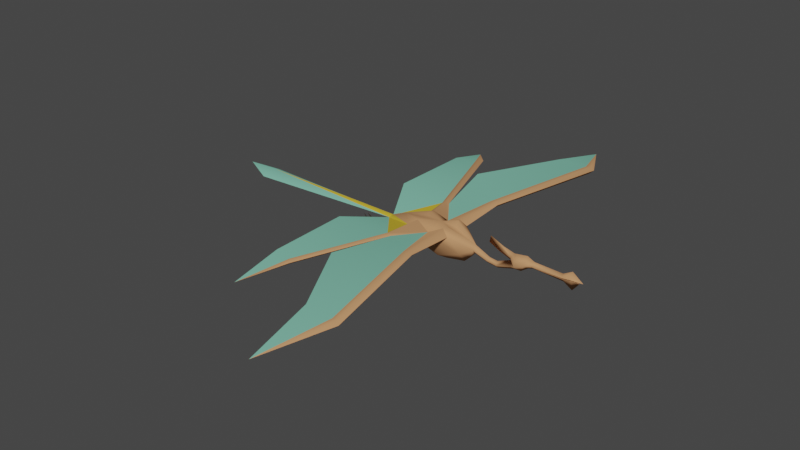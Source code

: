 # Source: bird_quadwing.blend  (saved by Blender 3.3.6; exported with 4.5.12 LTS)
import bpy
from mathutils import Matrix  # noqa: F401  (used for matrix-valued properties, if any)

bpy.ops.wm.read_factory_settings(use_empty=True)
scene = bpy.context.scene
scene.name = 'Scene'

# ---- collections
col_collection = bpy.data.collections.new('Collection'); scene.collection.children.link(col_collection)

# ---- materials (node trees are filled in below, after node groups)
mat_body = bpy.data.materials.new('body')
mat_body.use_transparent_shadow = False
mat_body.diffuse_color = (0.5541, 0.2805, 0.1321, 1.0)
mat_wings = bpy.data.materials.new('wings')
mat_wings.use_transparent_shadow = False
mat_wings.diffuse_color = (0.2033, 0.5082, 0.3856, 1.0)
mat_tail_opaque = bpy.data.materials.new('tail opaque')
mat_tail_opaque.use_transparent_shadow = False
mat_tail_opaque.diffuse_color = (0.5753, 0.4172, 0.037, 1.0)

# ---- material node trees

# ---- world
world_world = bpy.data.worlds.new('World'); scene.world = world_world
world_world.use_nodes = True; world_world.node_tree.nodes.clear()
_N = world_world.node_tree.nodes; _L = world_world.node_tree.links
n0 = _N.new('ShaderNodeOutputWorld'); n0.name = 'World Output'; n0.location = (300, 300)
n1 = _N.new('ShaderNodeBackground'); n1.name = 'Background'; n1.location = (10, 300)
n1.inputs[0].default_value = (0.05088, 0.05088, 0.05088, 1.0)
_L.new(n1.outputs[0], n0.inputs[0])
n0.is_active_output = True
world_world.color = (0.05088, 0.05088, 0.05088)
world_world.use_sun_shadow = False
world_world.sun_shadow_jitter_overblur = 0.0

# ---- meshes
me_unnamed_base_superhigh = bpy.data.meshes.new('unnamed base superhigh')
me_unnamed_base_superhigh.from_pydata([(5.866, -2.421, 805.4), (12.9, 0.1185, 796.8), (10.39, -2.418, 797.7), (-8.184, 0.965, 797.4), (-8.184, -0.7281, 797.4), (-3.735, 0.1185, 795.1), (-12.08, 0.1186, 800.2), (-4.597, 1.18, 804.7), (-4.597, -0.9433, 804.7), (-12.67, 0.1185, 803.3), (1.771, 0.1185, 805.0), (5.928, 1.171, 804.1), (5.928, -0.9342, 804.1), (14.41, 0.1185, 801.4), (5.866, 2.658, 805.4), (-8.228, 3.687, 801.9), (-4.136, 4.427, 800.8), (-12.08, 0.1186, 800.2), (3.099, -3.519, 795.5), (-4.136, 4.427, 800.8), (-1.211, 4.343, 799.3), (-3.182, 2.326, 796.2), (14.36, 1.299, 799.8), (10.39, 2.655, 797.7), (14.37, 0.1185, 798.5), (-8.228, -3.45, 801.9), (14.37, 0.1185, 798.5), (7.445, 4.94, 803.3), (-4.402, -3.799, 805.1), (14.41, 0.1185, 801.4), (7.445, 4.94, 803.3), (14.36, 1.299, 799.8), (-8.228, -3.45, 801.9), (0.3001, -4.827, 802.8), (-1.211, -4.107, 799.3), (7.445, -4.703, 803.3), (-4.136, -4.19, 800.8), (7.445, -4.703, 803.3), (5.196, -3.795, 805.3), (5.056, -5.354, 801.5), (5.056, -5.354, 801.5), (10.52, 0.1185, 794.5), (3.099, 3.756, 795.5), (3.929, 0.1185, 793.3), (-6.89, -2.276, 797.6), (-6.89, 2.512, 797.6), (5.196, -3.795, 805.3), (-4.578, 2.662, 805.2), (-4.402, 4.036, 805.1), (-8.228, 3.687, 801.9), (-4.402, -3.799, 805.1), (-4.402, 4.036, 805.1), (7.445, 4.94, 803.3), (0.3001, -4.827, 802.8), (-8.228, 3.687, 801.9), (-3.182, -2.089, 796.2), (-8.228, -3.45, 801.9), (0.3001, -4.827, 802.8), (-8.228, 3.687, 801.9), (-8.228, -3.45, 801.9), (7.445, -4.703, 803.3), (-4.136, -4.19, 800.8), (-4.578, -2.425, 805.2), (0.3002, 5.064, 802.8), (5.056, 5.591, 801.5), (0.3002, 5.064, 802.8), (5.056, 5.591, 801.5), (0.3002, 5.064, 802.8), (5.196, 4.033, 805.3), (5.196, 4.033, 805.3), (19.29, 1.12, 798.0), (19.29, -0.8814, 798.0), (19.64, 0.1192, 799.0), (14.36, -1.061, 799.8), (14.36, -1.061, 799.8), (-17.37, 0.1185, 801.2), (-17.37, 0.1185, 801.2), (-6.424, 14.29, 803.0), (-7.468, 14.08, 803.6), (-8.4, 13.33, 803.0), (-7.64, 13.77, 802.0), (-6.424, 14.29, 803.0), (-8.4, 13.33, 803.0), (-18.45, 44.41, 803.8), (-18.45, 44.41, 803.8), (-17.43, 45.58, 804.5), (-17.6, 45.13, 802.8), (-16.43, 46.17, 803.9), (-16.43, 46.17, 803.9), (7.198, 21.03, 804.1), (6.217, 21.21, 804.9), (4.501, 21.52, 804.6), (6.216, 20.59, 803.2), (7.198, 21.03, 804.1), (4.501, 21.52, 804.6), (-10.49, 4.724, 795.4), (-11.83, 5.306, 795.0), (-11.63, 6.458, 796.9), (-12.5, 3.43, 796.7), (-11.83, 5.306, 795.0), (-12.45, 5.26, 797.3), (-11.63, 6.458, 796.9), (-12.45, 5.26, 797.3), (-12.5, 3.43, 796.7), (-11.98, 2.953, 797.1), (-10.82, 6.316, 797.3), (-19.6, 7.286, 796.2), (-18.9, 6.181, 796.4), (-19.12, 6.886, 795.2), (-19.0, 5.435, 795.9), (-19.92, 5.846, 796.2), (-18.53, 7.136, 796.0), (-20.07, 6.542, 796.7), (18.94, 0.1192, 797.0), (22.54, 1.119, 797.6), (22.54, -0.8814, 797.6), (22.64, 0.1191, 796.6), (22.44, 0.1191, 798.7), (-8.4, -13.09, 803.0), (-7.64, -13.53, 802.0), (-8.4, -13.09, 803.0), (-6.424, -14.05, 803.0), (-6.424, -14.05, 803.0), (-7.468, -13.84, 803.6), (-18.45, -44.17, 803.8), (-16.43, -45.94, 803.9), (-17.43, -45.35, 804.5), (-18.45, -44.17, 803.8), (-16.43, -45.94, 803.9), (-17.6, -44.9, 802.8), (4.501, -21.28, 804.6), (7.202, -20.79, 804.1), (6.218, -20.35, 803.2), (4.501, -21.28, 804.6), (6.219, -20.97, 804.9), (7.202, -20.79, 804.1), (-10.82, -6.079, 797.3), (-12.5, -3.193, 796.7), (-11.83, -5.069, 795.0), (-11.83, -5.069, 795.0), (-11.63, -6.221, 796.9), (-12.45, -5.023, 797.3), (-10.49, -4.487, 795.4), (-11.63, -6.221, 796.9), (-12.5, -3.193, 796.7), (-12.45, -5.023, 797.3), (-11.98, -2.716, 797.1), (-19.0, -5.198, 795.9), (-19.92, -5.609, 796.2), (-18.9, -5.944, 796.4), (-19.12, -6.649, 795.2), (-19.6, -7.049, 796.2), (-18.53, -6.899, 796.0), (-20.07, -6.305, 796.7), (-26.36, 58.44, 799.4), (-26.36, 58.44, 799.4), (-35.11, 8.197, 791.0), (-35.05, 9.667, 790.6), (-34.91, 9.668, 790.9), (-37.02, 8.618, 792.3), (-34.91, 9.668, 790.9), (-35.05, 9.667, 790.6), (-35.25, 8.109, 790.7), (-35.25, 8.109, 790.7), (-35.11, 8.197, 791.0), (-37.02, 8.618, 792.3), (-34.93, 10.03, 790.8), (-36.61, 9.633, 792.2), (-35.2, 7.825, 790.9), (-27.99, 7.961, 791.1), (-36.61, 9.633, 792.2), (-27.76, 8.32, 790.9), (-27.99, 7.961, 791.1), (-27.99, 7.961, 791.1), (-27.65, 7.842, 790.5), (-27.94, 7.523, 790.8), (-27.65, 7.842, 790.5), (-27.65, 7.842, 790.5), (16.89, 62.18, 804.4), (15.91, 61.87, 805.6), (16.89, 62.18, 804.4), (14.19, 61.57, 805.3), (15.98, 61.11, 803.5), (14.19, 61.57, 805.3), (27.73, 1.389, 799.2), (28.24, 0.1186, 798.2), (-26.36, -58.2, 799.4), (-26.36, -58.2, 799.4), (-27.94, -7.286, 790.8), (-34.9, -9.426, 790.9), (-27.65, -7.605, 790.5), (-36.61, -9.396, 792.2), (-35.03, -9.425, 790.6), (-35.35, -7.876, 790.8), (-27.65, -7.605, 790.5), (-27.99, -7.724, 791.1), (-27.76, -8.083, 790.9), (-35.03, -9.425, 790.6), (-27.65, -7.605, 790.5), (-27.99, -7.724, 791.1), (-34.9, -9.785, 790.7), (-36.61, -9.396, 792.2), (-35.35, -7.876, 790.8), (-35.31, -7.601, 790.9), (-35.2, -7.962, 791.0), (-27.99, -7.724, 791.1), (-34.9, -9.426, 790.9), (-37.02, -8.381, 792.3), (-35.2, -7.962, 791.0), (-37.02, -8.381, 792.3), (16.89, -61.94, 804.4), (14.19, -61.33, 805.3), (15.92, -61.63, 805.6), (15.99, -60.88, 803.5), (16.89, -61.94, 804.4), (14.19, -61.33, 805.3), (28.18, 0.1186, 803.2), (34.66, -0.8464, 801.5), (34.71, 0.1186, 800.6), (44.45, 0.841, 801.4), (34.95, 0.1186, 802.8), (34.66, 1.084, 801.5), (34.66, -0.8464, 801.5), (32.91, 0.1186, 800.0), (32.64, 2.049, 801.4), (44.45, -0.6039, 801.4), (47.56, 1.467, 802.1), (32.64, -1.811, 801.4), (44.45, 0.841, 801.4), (51.1, 0.1186, 801.5), (47.56, -1.23, 802.1), (51.1, 0.1186, 801.5), (47.56, 1.467, 802.1), (47.56, -1.23, 802.1), (44.5, 0.1186, 802.5), (44.45, -0.6039, 801.4), (27.17, 0.7732, 801.8), (34.66, -0.8464, 801.5), (34.66, 1.084, 801.5), (29.56, 2.647, 800.2), (29.56, -2.41, 800.2), (30.55, 0.1186, 798.3), (34.66, 1.084, 801.5), (32.59, 0.1186, 803.9), (47.51, 0.1186, 804.2), (27.07, 0.1186, 800.7), (27.73, -1.151, 799.2), (27.17, -0.5361, 801.8), (23.02, 0.1186, 802.1), (24.29, 0.1186, 804.2), (19.25, 0.1186, 804.0), (19.7, 0.1186, 806.2), (5.721, 83.07, 800.2), (5.721, 83.07, 800.2), (5.721, -82.83, 800.2), (5.721, -82.83, 800.2), (44.73, 0.6894, 801.0), (47.65, 0.1186, 798.3), (44.73, -0.4523, 801.0), (47.69, -0.9471, 801.7), (44.73, 0.6894, 801.0), (44.77, 0.1186, 800.1), (44.73, -0.4523, 801.0), (47.69, 1.184, 801.7), (49.9, 0.1186, 801.1), (47.69, -0.9471, 801.7), (49.9, 0.1186, 801.1), (47.69, 1.184, 801.7), (0.3001, -4.827, 802.8), (0.3002, 5.064, 802.8), (-18.14, 1.105, 800.3), (-18.14, -0.8678, 800.3), (-18.14, -0.8678, 800.3), (-18.14, 1.105, 800.3), (-25.75, 15.5, 803.7), (-6.424, 14.29, 803.0), (-8.4, 13.33, 803.0), (-25.07, 42.65, 803.8), (-18.45, 44.41, 803.8), (-10.69, 35.15, 804.6), (4.501, 21.52, 804.6), (-6.424, -14.05, 803.0), (-8.4, -13.09, 803.0), (-25.75, -15.26, 803.7), (-25.07, -42.41, 803.8), (-18.45, -44.17, 803.8), (-10.71, -34.92, 804.6), (4.501, -21.28, 804.6), (-69.38, 0.1185, 801.7), (-80.27, 0.1185, 801.2), (-71.13, -3.633, 799.7), (-71.13, 3.87, 799.7), (-26.36, 58.44, 799.4), (14.19, 61.57, 805.3), (4.217, 60.83, 805.3), (-26.36, -58.2, 799.4), (4.21, -60.6, 805.3), (14.19, -61.33, 805.3), (5.721, 83.07, 800.2), (5.721, -82.83, 800.2), (-8.228, -3.45, 801.9), (-8.228, 3.687, 801.9), (-8.228, 3.687, 801.9), (-8.228, -3.45, 801.9), (-17.37, 0.1185, 801.2), (-17.37, 0.1185, 801.2), (-18.14, 1.105, 800.3), (-18.14, -0.8678, 800.3), (-18.14, 1.105, 800.3), (-18.14, -0.8678, 800.3), (-18.14, -0.8678, 800.3), (-18.14, 1.105, 800.3), (-8.4, 13.33, 803.0), (-8.4, -13.09, 803.0), (-69.38, 0.1185, 801.7)], [], [(21, 42, 43), (42, 21, 20), (19, 20, 21), (5, 4, 3), (4, 5, 44), (4, 6, 3), (9, 8, 7), (8, 9, 62), (8, 10, 7), (10, 8, 62), (12, 11, 10), (11, 12, 13), (0, 13, 12), (13, 14, 11), (36, 34, 33), (34, 36, 55), (44, 55, 36), (55, 44, 5), (10, 47, 7), (47, 10, 51), (9, 7, 47), (1, 23, 22), (23, 1, 41), (2, 41, 1), (41, 2, 18), (39, 18, 2), (33, 34, 39), (43, 41, 18), (41, 43, 42), (5, 43, 55), (43, 5, 21), (18, 55, 43), (55, 18, 34), (39, 34, 18), (10, 0, 12), (0, 10, 46), (33, 46, 10), (62, 9, 28), (32, 28, 9), (60, 39, 2), (0, 46, 13), (60, 13, 46), (42, 23, 41), (5, 3, 45), (45, 21, 5), (21, 45, 19), (10, 62, 28), (14, 10, 11), (24, 1, 22), (9, 47, 51), (51, 49, 9), (22, 23, 52), (28, 33, 10), (22, 52, 13), (58, 48, 79), (78, 79, 48), (82, 80, 54), (16, 54, 80), (63, 81, 78), (78, 48, 63), (67, 80, 77), (80, 67, 16), (65, 51, 10), (10, 68, 65), (68, 10, 14), (68, 13, 52), (13, 68, 14), (64, 52, 23), (23, 42, 64), (20, 64, 42), (64, 20, 65), (19, 65, 20), (69, 30, 89), (89, 90, 69), (27, 92, 93), (92, 27, 66), (90, 91, 69), (63, 69, 91), (94, 92, 67), (66, 67, 92), (49, 19, 105), (3, 95, 45), (95, 3, 104), (3, 6, 104), (49, 105, 102), (19, 45, 95), (19, 95, 105), (102, 104, 6), (6, 49, 102), (113, 71, 73), (2, 1, 74), (72, 70, 31), (70, 113, 31), (2, 74, 60), (71, 72, 73), (29, 73, 72), (73, 26, 113), (74, 1, 24), (26, 31, 113), (31, 29, 72), (74, 13, 60), (113, 70, 114), (117, 114, 72), (70, 72, 114), (115, 117, 72), (71, 113, 115), (72, 71, 115), (57, 50, 123), (118, 123, 50), (119, 53, 121), (53, 119, 61), (56, 61, 119), (123, 122, 57), (119, 120, 56), (50, 59, 118), (130, 134, 38), (53, 40, 132), (132, 35, 131), (35, 132, 40), (132, 133, 53), (38, 57, 130), (37, 38, 135), (134, 135, 38), (142, 146, 4), (32, 6, 145), (146, 145, 6), (44, 36, 142), (36, 32, 136), (6, 4, 146), (142, 4, 44), (142, 36, 136), (136, 32, 145), (75, 9, 49), (9, 75, 32), (76, 17, 25), (17, 76, 15), (86, 87, 77), (87, 86, 154), (83, 154, 86), (85, 88, 155), (88, 85, 78), (78, 81, 88), (80, 82, 83), (77, 80, 86), (79, 78, 85), (83, 86, 80), (85, 84, 79), (84, 85, 155), (182, 180, 93), (179, 181, 91), (91, 90, 179), (93, 92, 182), (178, 179, 90), (90, 89, 178), (183, 182, 92), (92, 94, 183), (103, 96, 95), (104, 102, 103), (103, 95, 104), (96, 101, 95), (105, 95, 101), (101, 102, 105), (108, 110, 175), (110, 108, 109), (98, 109, 108), (98, 100, 109), (99, 98, 108), (171, 169, 106), (176, 171, 106), (106, 108, 176), (108, 106, 111), (112, 106, 169), (106, 112, 107), (169, 110, 112), (110, 169, 175), (175, 176, 108), (111, 107, 100), (107, 111, 106), (112, 110, 107), (109, 107, 110), (107, 109, 100), (108, 111, 97), (97, 99, 108), (100, 97, 111), (114, 116, 113), (116, 115, 113), (116, 114, 185), (115, 116, 185), (245, 184, 114), (246, 245, 115), (117, 115, 245), (114, 117, 245), (185, 246, 115), (184, 185, 114), (129, 124, 119), (124, 129, 186), (125, 186, 129), (127, 126, 118), (126, 127, 187), (122, 123, 128), (119, 121, 129), (126, 128, 123), (128, 126, 187), (123, 118, 126), (120, 119, 124), (125, 129, 121), (132, 131, 213), (213, 211, 132), (212, 210, 134), (135, 134, 210), (134, 130, 212), (214, 213, 131), (133, 132, 211), (215, 212, 130), (143, 138, 142), (138, 137, 142), (145, 146, 137), (145, 143, 136), (142, 137, 146), (142, 136, 143), (139, 140, 150), (152, 150, 140), (150, 152, 151), (147, 150, 148), (150, 147, 144), (141, 144, 147), (149, 147, 148), (147, 149, 141), (152, 141, 149), (148, 153, 149), (153, 148, 195), (188, 195, 148), (152, 149, 151), (153, 151, 149), (151, 153, 195), (140, 141, 152), (150, 151, 194), (196, 194, 151), (148, 150, 188), (144, 139, 150), (194, 188, 150), (195, 196, 151), (171, 176, 161), (169, 168, 175), (168, 169, 156), (171, 160, 169), (160, 171, 166), (172, 177, 163), (174, 173, 158), (161, 166, 171), (166, 161, 170), (168, 162, 176), (162, 168, 165), (156, 165, 168), (176, 175, 168), (158, 167, 157), (166, 170, 160), (163, 164, 172), (164, 163, 159), (158, 157, 174), (182, 183, 253), (181, 179, 252), (180, 182, 253), (179, 178, 252), (184, 245, 239), (185, 184, 241), (246, 185, 241), (239, 241, 184), (196, 195, 200), (199, 198, 197), (188, 194, 193), (203, 207, 208), (207, 203, 193), (188, 193, 203), (204, 209, 202), (206, 201, 200), (197, 191, 189), (200, 201, 192), (195, 188, 203), (205, 202, 190), (202, 205, 204), (203, 208, 195), (192, 196, 200), (196, 192, 194), (206, 200, 195), (197, 189, 199), (213, 214, 255), (210, 212, 254), (212, 215, 254), (211, 213, 255), (232, 244, 231), (244, 232, 228), (245, 240, 247), (240, 245, 246), (234, 228, 242), (228, 234, 244), (225, 244, 234), (244, 225, 233), (222, 221, 219), (247, 248, 245), (248, 247, 250), (251, 250, 247), (250, 251, 236), (249, 236, 251), (236, 249, 216), (247, 216, 249), (216, 247, 240), (244, 233, 231), (245, 248, 236), (242, 220, 234), (220, 242, 224), (218, 224, 242), (224, 218, 223), (230, 226, 229), (226, 230, 235), (247, 249, 251), (236, 248, 250), (225, 234, 217), (235, 219, 226), (219, 235, 222), (218, 217, 227), (227, 223, 218), (223, 227, 241), (217, 220, 227), (220, 217, 234), (243, 227, 220), (227, 243, 216), (224, 216, 243), (216, 224, 239), (241, 239, 224), (224, 243, 220), (236, 239, 245), (239, 236, 216), (224, 223, 241), (216, 240, 227), (240, 241, 227), (241, 240, 246), (238, 237, 262), (261, 258, 217), (217, 218, 261), (218, 242, 261), (260, 261, 242), (262, 256, 238), (259, 257, 266), (257, 259, 258), (267, 257, 260), (257, 267, 266), (261, 260, 257), (258, 261, 257), (263, 265, 264), (265, 263, 256), (256, 262, 265), (269, 275, 280), (273, 274, 276), (281, 268, 287), (283, 272, 282), (288, 271, 290), (270, 288, 291), (275, 279, 280), (293, 280, 279), (292, 278, 277), (274, 277, 278), (278, 276, 274), (279, 294, 293), (286, 281, 287), (287, 297, 286), (282, 285, 283), (285, 295, 284), (284, 283, 285), (296, 286, 297), (289, 291, 288), (290, 289, 288), (298, 293, 294), (297, 299, 296), (301, 311, 312), (307, 300, 313), (304, 303, 309), (310, 314, 305), (314, 308, 305), (302, 304, 306)])
me_unnamed_base_superhigh.polygons.foreach_set('use_smooth', [True] * 380)
me_unnamed_base_superhigh.polygons.foreach_set('material_index', [0, 0, 0, 0, 0, 0, 0, 0, 0, 0, 0, 0, 0, 0, 0, 0, 0, 0, 0, 0, 0, 0, 0, 0, 0, 0, 0, 0, 0, 0, 0, 0, 0, 0, 0, 0, 0, 0, 0, 0, 0, 0, 0, 0, 0, 0, 0, 0, 0, 0, 0, 0, 0, 0, 0, 0, 0, 0, 0, 0, 0, 0, 0, 0, 0, 0, 0, 0, 0, 0, 0, 0, 0, 0, 0, 0, 0, 0, 0, 0, 0, 0, 0, 0, 0, 0, 0, 0, 0, 0, 0, 0, 0, 0, 0, 0, 0, 0, 0, 0, 0, 0, 0, 0, 0, 0, 0, 0, 0, 0, 0, 0, 0, 0, 0, 0, 0, 0, 0, 0, 0, 0, 0, 0, 0, 0, 0, 0, 0, 0, 0, 0, 0, 0, 0, 0, 0, 0, 0, 0, 0, 0, 0, 0, 0, 0, 0, 0, 0, 0, 0, 0, 0, 0, 0, 0, 0, 0, 0, 0, 0, 0, 0, 0, 0, 0, 0, 0, 0, 0, 0, 0, 0, 0, 0, 0, 0, 0, 0, 0, 0, 0, 0, 0, 0, 0, 0, 0, 0, 0, 0, 0, 0, 0, 0, 0, 0, 0, 0, 0, 0, 0, 0, 0, 0, 0, 0, 0, 0, 0, 0, 0, 0, 0, 0, 0, 0, 0, 0, 0, 0, 0, 0, 0, 0, 0, 0, 0, 0, 0, 0, 0, 0, 0, 0, 0, 0, 0, 0, 0, 0, 0, 0, 0, 0, 0, 0, 0, 0, 0, 0, 0, 0, 0, 0, 0, 0, 0, 0, 0, 0, 0, 0, 0, 0, 0, 0, 0, 0, 0, 0, 0, 0, 0, 0, 0, 0, 0, 0, 0, 0, 0, 0, 0, 0, 0, 0, 0, 0, 0, 0, 0, 0, 0, 0, 0, 0, 0, 0, 0, 0, 0, 0, 0, 0, 0, 0, 0, 0, 0, 0, 0, 0, 0, 0, 0, 0, 0, 0, 0, 0, 0, 0, 0, 0, 0, 0, 0, 0, 0, 0, 0, 0, 0, 0, 0, 0, 0, 0, 0, 0, 0, 0, 0, 0, 0, 0, 0, 0, 0, 0, 0, 1, 1, 1, 1, 1, 1, 1, 1, 1, 1, 1, 1, 1, 1, 1, 1, 1, 1, 1, 1, 1, 1, 2, 2, 2, 2, 2, 2])
_uv = me_unnamed_base_superhigh.uv_layers.new(name='UVMap_0')
_uv.uv.foreach_set('vector', [0.39, 0.3612, 0.4001, 0.261, 0.4341, 0.2471, 0.4001, 0.261, 0.39, 0.3612, 0.3403, 0.3306, 0.3173, 0.3776, 0.3403, 0.3306, 0.39, 0.3612, 0.4087, 0.3696, 0.3729, 0.4411, 0.3729, 0.4411, 0.3729, 0.4411, 0.4087, 0.3696, 0.3689, 0.4206, 0.3729, 0.4411, 0.3301, 0.504, 0.3729, 0.4411, 0.2864, 0.5142, 0.2146, 0.3869, 0.2146, 0.3869, 0.2146, 0.3869, 0.2864, 0.5142, 0.23, 0.3862, 0.2146, 0.3869, 0.2026, 0.2855, 0.2146, 0.3869, 0.2026, 0.2855, 0.2146, 0.3869, 0.23, 0.3862, 0.2144, 0.2191, 0.2144, 0.2191, 0.2026, 0.2855, 0.2144, 0.2191, 0.2144, 0.2191, 0.3029, 0.08246, 0.2336, 0.2198, 0.3029, 0.08246, 0.2144, 0.2191, 0.3029, 0.08246, 0.2336, 0.2198, 0.2144, 0.2191, 0.3173, 0.3776, 0.3403, 0.3306, 0.285, 0.3075, 0.3403, 0.3306, 0.3173, 0.3776, 0.39, 0.3612, 0.3689, 0.4206, 0.39, 0.3612, 0.3173, 0.3776, 0.39, 0.3612, 0.3689, 0.4206, 0.4087, 0.3696, 0.2026, 0.2855, 0.23, 0.3862, 0.2146, 0.3869, 0.23, 0.3862, 0.2026, 0.2855, 0.2531, 0.383, 0.2864, 0.5142, 0.2146, 0.3869, 0.23, 0.3862, 0.3774, 0.1053, 0.3627, 0.1455, 0.3283, 0.08289, 0.3627, 0.1455, 0.3774, 0.1053, 0.4134, 0.1426, 0.3627, 0.1455, 0.4134, 0.1426, 0.3774, 0.1053, 0.4134, 0.1426, 0.3627, 0.1455, 0.4001, 0.261, 0.3043, 0.2315, 0.4001, 0.261, 0.3627, 0.1455, 0.285, 0.3075, 0.3403, 0.3306, 0.3043, 0.2315, 0.4341, 0.2471, 0.4134, 0.1426, 0.4001, 0.261, 0.4134, 0.1426, 0.4341, 0.2471, 0.4001, 0.261, 0.4087, 0.3696, 0.4341, 0.2471, 0.39, 0.3612, 0.4341, 0.2471, 0.4087, 0.3696, 0.39, 0.3612, 0.4001, 0.261, 0.39, 0.3612, 0.4341, 0.2471, 0.39, 0.3612, 0.4001, 0.261, 0.3403, 0.3306, 0.3043, 0.2315, 0.3403, 0.3306, 0.4001, 0.261, 0.2026, 0.2855, 0.2336, 0.2198, 0.2144, 0.2191, 0.2336, 0.2198, 0.2026, 0.2855, 0.2461, 0.2302, 0.285, 0.3075, 0.2461, 0.2302, 0.2026, 0.2855, 0.23, 0.3862, 0.2864, 0.5142, 0.2531, 0.383, 0.3017, 0.4431, 0.2531, 0.383, 0.2864, 0.5142, 0.2754, 0.1939, 0.3043, 0.2315, 0.3627, 0.1455, 0.2336, 0.2198, 0.2461, 0.2302, 0.3029, 0.08246, 0.2754, 0.1939, 0.3029, 0.08246, 0.2461, 0.2302, 0.4001, 0.261, 0.3627, 0.1455, 0.4134, 0.1426, 0.4087, 0.3696, 0.3729, 0.4411, 0.3689, 0.4206, 0.3689, 0.4206, 0.39, 0.3612, 0.4087, 0.3696, 0.39, 0.3612, 0.3689, 0.4206, 0.3173, 0.3776, 0.2026, 0.2855, 0.23, 0.3862, 0.2531, 0.383, 0.2336, 0.2198, 0.2026, 0.2855, 0.2144, 0.2191, 0.3496, 0.08236, 0.3774, 0.1053, 0.3283, 0.08289, 0.2864, 0.5142, 0.23, 0.3862, 0.2531, 0.383, 0.2531, 0.383, 0.3017, 0.4431, 0.2864, 0.5142, 0.3283, 0.08289, 0.3627, 0.1455, 0.2754, 0.1939, 0.2531, 0.383, 0.285, 0.3075, 0.2026, 0.2855, 0.3283, 0.08289, 0.2754, 0.1939, 0.3029, 0.08246, 0.3739, 0.9705, 0.3034, 0.9528, 0.3756, 0.8748, 0.3338, 0.8534, 0.3756, 0.8748, 0.3034, 0.9528, 0.8723, 0.8867, 0.8343, 0.8825, 0.8706, 0.9826, 0.7995, 0.9755, 0.8706, 0.9826, 0.8343, 0.8825, 0.2312, 0.9359, 0.2979, 0.8443, 0.3338, 0.8534, 0.3338, 0.8534, 0.3034, 0.9528, 0.2312, 0.9359, 0.725, 0.9687, 0.8343, 0.8825, 0.7918, 0.8771, 0.8343, 0.8825, 0.725, 0.9687, 0.7995, 0.9755, 0.285, 0.3075, 0.2531, 0.383, 0.2026, 0.2855, 0.2026, 0.2855, 0.2461, 0.2287, 0.285, 0.3075, 0.2461, 0.2287, 0.2026, 0.2855, 0.2336, 0.2198, 0.2461, 0.2287, 0.3029, 0.08246, 0.2754, 0.1939, 0.3029, 0.08246, 0.2461, 0.2287, 0.2336, 0.2198, 0.3043, 0.2315, 0.2754, 0.1939, 0.3627, 0.1455, 0.3627, 0.1455, 0.4001, 0.261, 0.3043, 0.2315, 0.3403, 0.3306, 0.3043, 0.2315, 0.4001, 0.261, 0.3043, 0.2315, 0.3403, 0.3306, 0.285, 0.3075, 0.3173, 0.3776, 0.285, 0.3075, 0.3403, 0.3306, 0.1493, 0.9459, 0.102, 0.937, 0.1044, 0.7774, 0.1044, 0.7774, 0.1392, 0.7755, 0.1493, 0.9459, 0.5966, 0.9698, 0.6392, 0.8146, 0.599, 0.81, 0.6392, 0.8146, 0.5966, 0.9698, 0.6508, 0.9638, 0.1392, 0.7755, 0.1895, 0.7724, 0.1493, 0.9459, 0.2312, 0.9359, 0.1493, 0.9459, 0.1895, 0.7724, 0.6834, 0.805, 0.6392, 0.8146, 0.725, 0.9687, 0.6508, 0.9638, 0.725, 0.9687, 0.6392, 0.8146, 0.3017, 0.4431, 0.3173, 0.3776, 0.3753, 0.4831, 0.3729, 0.4411, 0.4048, 0.4773, 0.3689, 0.4206, 0.4048, 0.4773, 0.3729, 0.4411, 0.3794, 0.5015, 0.3729, 0.4411, 0.3301, 0.504, 0.3794, 0.5015, 0.3017, 0.4431, 0.3753, 0.4831, 0.3762, 0.5089, 0.3173, 0.3776, 0.3689, 0.4206, 0.4048, 0.4773, 0.3173, 0.3776, 0.4048, 0.4773, 0.3753, 0.4831, 0.3762, 0.5089, 0.3794, 0.5015, 0.3301, 0.504, 0.3301, 0.504, 0.3017, 0.4431, 0.3762, 0.5089, 0.6335, 0.3547, 0.6502, 0.3591, 0.6732, 0.2788, 0.3627, 0.1455, 0.3774, 0.1053, 0.3283, 0.08289, 0.6669, 0.3636, 0.6502, 0.3591, 0.6732, 0.2788, 0.6502, 0.3591, 0.6335, 0.3547, 0.6732, 0.2788, 0.3627, 0.1455, 0.3283, 0.08289, 0.2754, 0.1939, 0.6502, 0.3591, 0.6669, 0.3636, 0.6732, 0.2788, 0.6986, 0.2779, 0.6732, 0.2788, 0.6669, 0.3636, 0.6732, 0.2788, 0.652, 0.2805, 0.6335, 0.3547, 0.3283, 0.08289, 0.3774, 0.1053, 0.3496, 0.08236, 0.652, 0.2805, 0.6732, 0.2788, 0.6335, 0.3547, 0.6732, 0.2788, 0.6986, 0.2779, 0.6669, 0.3636, 0.3283, 0.08289, 0.3029, 0.08246, 0.2754, 0.1939, 0.6335, 0.3547, 0.6502, 0.3591, 0.6479, 0.4112, 0.6649, 0.4084, 0.6479, 0.4112, 0.6669, 0.3636, 0.6502, 0.3591, 0.6669, 0.3636, 0.6479, 0.4112, 0.6479, 0.4112, 0.6649, 0.4084, 0.6669, 0.3636, 0.6502, 0.3591, 0.6335, 0.3547, 0.6479, 0.4112, 0.6669, 0.3636, 0.6502, 0.3591, 0.6479, 0.4112, 0.2312, 0.9357, 0.3034, 0.9528, 0.3338, 0.8532, 0.3756, 0.8746, 0.3338, 0.8532, 0.3034, 0.9528, 0.8343, 0.8811, 0.725, 0.9675, 0.7918, 0.876, 0.725, 0.9675, 0.8343, 0.8811, 0.7995, 0.9738, 0.8706, 0.9811, 0.7995, 0.9738, 0.8343, 0.8811, 0.3338, 0.8532, 0.2979, 0.8441, 0.2312, 0.9357, 0.8343, 0.8811, 0.8723, 0.8855, 0.8706, 0.9811, 0.3034, 0.9528, 0.3739, 0.9702, 0.3756, 0.8746, 0.1895, 0.7724, 0.1392, 0.7755, 0.1493, 0.9459, 0.725, 0.9675, 0.6508, 0.9622, 0.6392, 0.8134, 0.6392, 0.8134, 0.5966, 0.9687, 0.599, 0.8091, 0.5966, 0.9687, 0.6392, 0.8134, 0.6508, 0.9622, 0.6392, 0.8134, 0.6834, 0.8042, 0.725, 0.9675, 0.1493, 0.9459, 0.2312, 0.9357, 0.1895, 0.7724, 0.102, 0.9369, 0.1493, 0.9459, 0.1044, 0.7773, 0.1392, 0.7755, 0.1044, 0.7773, 0.1493, 0.9459, 0.4048, 0.4773, 0.3794, 0.5015, 0.3729, 0.4411, 0.3017, 0.4431, 0.3301, 0.504, 0.3762, 0.5089, 0.3794, 0.5015, 0.3762, 0.5089, 0.3301, 0.504, 0.3689, 0.4206, 0.3173, 0.3776, 0.4048, 0.4773, 0.3173, 0.3776, 0.3017, 0.4431, 0.3753, 0.4831, 0.3301, 0.504, 0.3729, 0.4411, 0.3794, 0.5015, 0.4048, 0.4773, 0.3729, 0.4411, 0.3689, 0.4206, 0.4048, 0.4773, 0.3173, 0.3776, 0.3753, 0.4831, 0.3753, 0.4831, 0.3017, 0.4431, 0.3762, 0.5089, 0.3218, 0.5884, 0.2864, 0.5142, 0.3017, 0.4431, 0.2864, 0.5142, 0.3218, 0.5884, 0.3017, 0.4431, 0.3218, 0.5884, 0.3301, 0.504, 0.3017, 0.4431, 0.3301, 0.504, 0.3218, 0.5884, 0.3017, 0.4431, 0.9331, 0.5712, 0.891, 0.5606, 0.7918, 0.8771, 0.891, 0.5606, 0.9331, 0.5712, 0.9895, 0.4401, 0.9721, 0.5782, 0.9895, 0.4401, 0.9331, 0.5712, 0.4326, 0.5407, 0.3971, 0.5279, 0.4956, 0.4066, 0.3971, 0.5279, 0.4326, 0.5407, 0.3338, 0.8534, 0.3338, 0.8534, 0.2979, 0.8443, 0.3971, 0.5279, 0.8343, 0.8825, 0.8723, 0.8867, 0.9721, 0.5782, 0.7918, 0.8771, 0.8343, 0.8825, 0.9331, 0.5712, 0.3756, 0.8748, 0.3338, 0.8534, 0.4326, 0.5407, 0.9721, 0.5782, 0.9331, 0.5712, 0.8343, 0.8825, 0.4326, 0.5407, 0.4753, 0.5663, 0.3756, 0.8748, 0.4753, 0.5663, 0.4326, 0.5407, 0.4956, 0.4066, 0.5423, 0.4126, 0.5133, 0.4017, 0.599, 0.81, 0.04295, 0.3721, 0.09331, 0.3751, 0.1895, 0.7724, 0.1895, 0.7724, 0.1392, 0.7755, 0.04295, 0.3721, 0.599, 0.81, 0.6392, 0.8146, 0.5423, 0.4126, 0.008231, 0.369, 0.04295, 0.3721, 0.1392, 0.7755, 0.1392, 0.7755, 0.1044, 0.7774, 0.008231, 0.369, 0.5872, 0.4076, 0.5423, 0.4126, 0.6392, 0.8146, 0.6392, 0.8146, 0.6834, 0.805, 0.5872, 0.4076, 0.3857, 0.5096, 0.4116, 0.4985, 0.4048, 0.4773, 0.3794, 0.5015, 0.3762, 0.5089, 0.3857, 0.5096, 0.3857, 0.5096, 0.4048, 0.4773, 0.3794, 0.5015, 0.4116, 0.4985, 0.3818, 0.4958, 0.4048, 0.4773, 0.3753, 0.4831, 0.4048, 0.4773, 0.3818, 0.4958, 0.3818, 0.4958, 0.3762, 0.5089, 0.3753, 0.4831, 0.7991, 0.6222, 0.812, 0.6157, 0.7734, 0.5098, 0.812, 0.6157, 0.7991, 0.6222, 0.8062, 0.6254, 0.7976, 0.7016, 0.8062, 0.6254, 0.7991, 0.6222, 0.7976, 0.7016, 0.8156, 0.7065, 0.8062, 0.6254, 0.7771, 0.7047, 0.7976, 0.7016, 0.7991, 0.6222, 0.7732, 0.512, 0.788, 0.5128, 0.8118, 0.6195, 0.7682, 0.5121, 0.7732, 0.512, 0.8118, 0.6195, 0.8118, 0.6195, 0.7991, 0.6222, 0.7682, 0.5121, 0.7991, 0.6222, 0.8118, 0.6195, 0.8059, 0.631, 0.8302, 0.6182, 0.8118, 0.6195, 0.788, 0.5128, 0.8118, 0.6195, 0.8302, 0.6182, 0.8231, 0.6306, 0.788, 0.5128, 0.812, 0.6157, 0.8302, 0.6182, 0.812, 0.6157, 0.788, 0.5128, 0.7734, 0.5098, 0.7734, 0.5098, 0.7682, 0.5121, 0.7991, 0.6222, 0.8059, 0.631, 0.8231, 0.6306, 0.8156, 0.7065, 0.8231, 0.6306, 0.8059, 0.631, 0.8118, 0.6195, 0.8302, 0.6182, 0.812, 0.6157, 0.8231, 0.6306, 0.8062, 0.6254, 0.8231, 0.6306, 0.812, 0.6157, 0.8231, 0.6306, 0.8062, 0.6254, 0.8156, 0.7065, 0.7991, 0.6222, 0.8059, 0.631, 0.7979, 0.7121, 0.7979, 0.7121, 0.7771, 0.7047, 0.7991, 0.6222, 0.8156, 0.7065, 0.7979, 0.7121, 0.8059, 0.631, 0.6479, 0.4112, 0.6309, 0.4139, 0.6335, 0.3547, 0.6309, 0.4139, 0.6479, 0.4112, 0.6335, 0.3547, 0.6309, 0.4139, 0.6479, 0.4112, 0.6634, 0.5011, 0.6479, 0.4112, 0.6309, 0.4139, 0.6634, 0.5011, 0.7008, 0.4797, 0.678, 0.4919, 0.6479, 0.4112, 0.678, 0.4919, 0.7008, 0.4797, 0.6479, 0.4112, 0.6649, 0.4084, 0.6479, 0.4112, 0.7008, 0.4797, 0.6479, 0.4112, 0.6649, 0.4084, 0.7008, 0.4797, 0.6634, 0.5011, 0.678, 0.4919, 0.6479, 0.4112, 0.678, 0.4919, 0.6634, 0.5011, 0.6479, 0.4112, 0.9331, 0.5699, 0.9721, 0.5771, 0.8343, 0.8811, 0.9721, 0.5771, 0.9331, 0.5699, 0.9895, 0.4379, 0.891, 0.5596, 0.9895, 0.4379, 0.9331, 0.5699, 0.4753, 0.5662, 0.4326, 0.5406, 0.3756, 0.8746, 0.4326, 0.5406, 0.4753, 0.5662, 0.4956, 0.4061, 0.2979, 0.8441, 0.3338, 0.8532, 0.3971, 0.5278, 0.8343, 0.8811, 0.7918, 0.876, 0.9331, 0.5699, 0.4326, 0.5406, 0.3971, 0.5278, 0.3338, 0.8532, 0.3971, 0.5278, 0.4326, 0.5406, 0.4956, 0.4061, 0.3338, 0.8532, 0.3756, 0.8746, 0.4326, 0.5406, 0.8723, 0.8855, 0.8343, 0.8811, 0.9721, 0.5771, 0.891, 0.5596, 0.9331, 0.5699, 0.7918, 0.876, 0.6392, 0.8134, 0.599, 0.8091, 0.5423, 0.4114, 0.5423, 0.4114, 0.5872, 0.4069, 0.6392, 0.8134, 0.04295, 0.3721, 0.008231, 0.3689, 0.1392, 0.7755, 0.1044, 0.7773, 0.1392, 0.7755, 0.008231, 0.3689, 0.1392, 0.7755, 0.1895, 0.7724, 0.04295, 0.3721, 0.5133, 0.4008, 0.5423, 0.4114, 0.599, 0.8091, 0.6834, 0.8042, 0.6392, 0.8134, 0.5872, 0.4069, 0.09331, 0.3751, 0.04295, 0.3721, 0.1895, 0.7724, 0.3818, 0.4958, 0.4116, 0.4985, 0.4048, 0.4773, 0.4116, 0.4985, 0.3857, 0.5096, 0.4048, 0.4773, 0.3762, 0.5089, 0.3794, 0.5015, 0.3857, 0.5096, 0.3762, 0.5089, 0.3818, 0.4958, 0.3753, 0.4831, 0.4048, 0.4773, 0.3857, 0.5096, 0.3794, 0.5015, 0.4048, 0.4773, 0.3753, 0.4831, 0.3818, 0.4958, 0.7771, 0.7047, 0.7979, 0.7121, 0.7991, 0.6222, 0.8059, 0.631, 0.7991, 0.6222, 0.7979, 0.7121, 0.7991, 0.6222, 0.8059, 0.631, 0.8118, 0.6195, 0.8062, 0.6254, 0.7991, 0.6222, 0.812, 0.6157, 0.7991, 0.6222, 0.8062, 0.6254, 0.7976, 0.7016, 0.8156, 0.7065, 0.7976, 0.7016, 0.8062, 0.6254, 0.8231, 0.6306, 0.8062, 0.6254, 0.812, 0.6157, 0.8062, 0.6254, 0.8231, 0.6306, 0.8156, 0.7065, 0.8059, 0.631, 0.8156, 0.7065, 0.8231, 0.6306, 0.812, 0.6157, 0.8302, 0.6182, 0.8231, 0.6306, 0.8302, 0.6182, 0.812, 0.6157, 0.788, 0.5128, 0.7734, 0.5098, 0.788, 0.5128, 0.812, 0.6157, 0.8059, 0.631, 0.8231, 0.6306, 0.8118, 0.6195, 0.8302, 0.6182, 0.8118, 0.6195, 0.8231, 0.6306, 0.8118, 0.6195, 0.8302, 0.6182, 0.788, 0.5128, 0.7979, 0.7121, 0.8156, 0.7065, 0.8059, 0.631, 0.7991, 0.6222, 0.8118, 0.6195, 0.7682, 0.5121, 0.7732, 0.512, 0.7682, 0.5121, 0.8118, 0.6195, 0.812, 0.6157, 0.7991, 0.6222, 0.7734, 0.5098, 0.7976, 0.7016, 0.7771, 0.7047, 0.7991, 0.6222, 0.7682, 0.5121, 0.7734, 0.5098, 0.7991, 0.6222, 0.788, 0.5128, 0.7732, 0.512, 0.8118, 0.6195, 0.7732, 0.512, 0.7682, 0.5121, 0.7873, 0.4282, 0.788, 0.5128, 0.7939, 0.4273, 0.7734, 0.5098, 0.7939, 0.4273, 0.788, 0.5128, 0.8044, 0.4298, 0.7732, 0.512, 0.8025, 0.4317, 0.788, 0.5128, 0.8025, 0.4317, 0.7732, 0.512, 0.7915, 0.43, 0.788, 0.5128, 0.7682, 0.5121, 0.7893, 0.4262, 0.7682, 0.5121, 0.788, 0.5128, 0.8025, 0.4317, 0.7873, 0.4282, 0.7915, 0.43, 0.7732, 0.512, 0.7915, 0.43, 0.7873, 0.4282, 0.813, 0.4149, 0.7939, 0.4273, 0.7893, 0.4262, 0.7682, 0.5121, 0.7893, 0.4262, 0.7939, 0.4273, 0.8148, 0.4104, 0.8044, 0.4298, 0.8148, 0.4104, 0.7939, 0.4273, 0.7682, 0.5121, 0.7734, 0.5098, 0.7939, 0.4273, 0.8025, 0.4317, 0.813, 0.4149, 0.7873, 0.4282, 0.7915, 0.43, 0.813, 0.4149, 0.8025, 0.4317, 0.7893, 0.4262, 0.8044, 0.4298, 0.788, 0.5128, 0.8044, 0.4298, 0.7893, 0.4262, 0.8148, 0.4104, 0.8025, 0.4317, 0.7873, 0.4282, 0.7682, 0.5121, 0.5423, 0.4126, 0.5872, 0.4076, 0.6713, 0.1956, 0.09331, 0.3751, 0.04295, 0.3721, 0.1774, 0.1621, 0.5133, 0.4017, 0.5423, 0.4126, 0.6713, 0.1956, 0.04295, 0.3721, 0.008231, 0.369, 0.1774, 0.1621, 0.678, 0.4919, 0.7008, 0.4797, 0.6956, 0.5199, 0.6634, 0.5011, 0.678, 0.4919, 0.6675, 0.5376, 0.678, 0.4919, 0.6634, 0.5011, 0.6675, 0.5376, 0.6956, 0.5199, 0.6675, 0.5376, 0.678, 0.4919, 0.7732, 0.512, 0.788, 0.5128, 0.7912, 0.4303, 0.788, 0.5128, 0.7682, 0.5121, 0.7872, 0.4284, 0.7734, 0.5098, 0.7682, 0.5121, 0.7901, 0.4253, 0.7947, 0.4262, 0.8148, 0.4104, 0.8051, 0.4289, 0.8148, 0.4104, 0.7947, 0.4262, 0.7901, 0.4253, 0.7734, 0.5098, 0.7901, 0.4253, 0.7947, 0.4262, 0.8051, 0.4289, 0.8148, 0.4104, 0.7901, 0.4253, 0.8024, 0.4319, 0.813, 0.4149, 0.7912, 0.4303, 0.7872, 0.4284, 0.813, 0.4149, 0.8024, 0.4319, 0.7912, 0.4303, 0.813, 0.4149, 0.7872, 0.4284, 0.788, 0.5128, 0.7734, 0.5098, 0.7947, 0.4262, 0.788, 0.5128, 0.7901, 0.4253, 0.7682, 0.5121, 0.7901, 0.4253, 0.788, 0.5128, 0.8051, 0.4289, 0.7947, 0.4262, 0.8051, 0.4289, 0.788, 0.5128, 0.7872, 0.4284, 0.7732, 0.512, 0.7912, 0.4303, 0.7732, 0.512, 0.7872, 0.4284, 0.7682, 0.5121, 0.8024, 0.4319, 0.7912, 0.4303, 0.788, 0.5128, 0.7872, 0.4284, 0.8024, 0.4319, 0.788, 0.5128, 0.5423, 0.4114, 0.5133, 0.4008, 0.6713, 0.1935, 0.008231, 0.3689, 0.04295, 0.3721, 0.1774, 0.1617, 0.04295, 0.3721, 0.09331, 0.3751, 0.1774, 0.1617, 0.5872, 0.4069, 0.5423, 0.4114, 0.6713, 0.1935, 0.7464, 0.8036, 0.7796, 0.8006, 0.7406, 0.8606, 0.7796, 0.8006, 0.7464, 0.8036, 0.7314, 0.7551, 0.7008, 0.4797, 0.6956, 0.5199, 0.7187, 0.4802, 0.6956, 0.5199, 0.7008, 0.4797, 0.678, 0.4919, 0.7495, 0.7546, 0.7314, 0.7551, 0.7219, 0.5994, 0.7314, 0.7551, 0.7495, 0.7546, 0.7796, 0.8006, 0.7314, 0.7551, 0.7796, 0.8006, 0.7495, 0.7546, 0.7796, 0.8006, 0.7314, 0.7551, 0.7464, 0.8036, 0.8662, 0.3854, 0.8237, 0.3856, 0.8262, 0.2296, 0.7187, 0.4802, 0.7187, 0.4139, 0.7008, 0.4797, 0.7187, 0.4139, 0.7187, 0.4802, 0.7447, 0.3518, 0.7809, 0.3566, 0.7447, 0.3518, 0.7187, 0.4802, 0.7447, 0.3518, 0.7809, 0.3566, 0.7187, 0.4802, 0.7538, 0.4317, 0.7187, 0.4802, 0.7809, 0.3566, 0.7187, 0.4802, 0.7538, 0.4317, 0.7427, 0.4945, 0.7187, 0.4802, 0.7427, 0.4945, 0.7538, 0.4317, 0.7427, 0.4945, 0.7187, 0.4802, 0.6956, 0.5199, 0.7796, 0.8006, 0.7464, 0.8036, 0.7406, 0.8606, 0.7008, 0.4797, 0.7187, 0.4139, 0.7187, 0.4802, 0.7219, 0.5994, 0.7428, 0.6026, 0.7495, 0.7546, 0.7428, 0.6026, 0.7219, 0.5994, 0.719, 0.5674, 0.7091, 0.6012, 0.719, 0.5674, 0.7219, 0.5994, 0.719, 0.5674, 0.7091, 0.6012, 0.6964, 0.5734, 0.8705, 0.18, 0.8158, 0.1803, 0.8427, 0.1237, 0.8158, 0.1803, 0.8705, 0.18, 0.861, 0.2294, 0.7187, 0.4802, 0.7538, 0.4317, 0.7809, 0.3566, 0.7187, 0.4802, 0.7187, 0.4139, 0.7447, 0.3518, 0.7314, 0.7551, 0.7495, 0.7546, 0.7219, 0.5994, 0.861, 0.2294, 0.8262, 0.2296, 0.8158, 0.1803, 0.8262, 0.2296, 0.861, 0.2294, 0.8662, 0.3854, 0.7091, 0.6012, 0.7219, 0.5994, 0.719, 0.5674, 0.719, 0.5674, 0.6964, 0.5734, 0.7091, 0.6012, 0.6964, 0.5734, 0.719, 0.5674, 0.6675, 0.5376, 0.7219, 0.5994, 0.7428, 0.6026, 0.719, 0.5674, 0.7428, 0.6026, 0.7219, 0.5994, 0.7495, 0.7546, 0.7583, 0.5639, 0.719, 0.5674, 0.7428, 0.6026, 0.719, 0.5674, 0.7583, 0.5639, 0.7427, 0.4945, 0.719, 0.5674, 0.7427, 0.4945, 0.7583, 0.5639, 0.7427, 0.4945, 0.719, 0.5674, 0.6956, 0.5199, 0.6675, 0.5376, 0.6956, 0.5199, 0.719, 0.5674, 0.719, 0.5674, 0.7583, 0.5639, 0.7428, 0.6026, 0.7187, 0.4802, 0.6956, 0.5199, 0.7008, 0.4797, 0.6956, 0.5199, 0.7187, 0.4802, 0.7427, 0.4945, 0.719, 0.5674, 0.6964, 0.5734, 0.6675, 0.5376, 0.7427, 0.4945, 0.6956, 0.5199, 0.719, 0.5674, 0.6956, 0.5199, 0.6675, 0.5376, 0.719, 0.5674, 0.6675, 0.5376, 0.6956, 0.5199, 0.678, 0.4919, 0.8237, 0.3856, 0.8662, 0.3854, 0.8612, 0.5257, 0.7121, 0.7615, 0.7257, 0.7599, 0.7219, 0.5994, 0.7219, 0.5994, 0.7091, 0.6012, 0.7121, 0.7615, 0.7091, 0.6012, 0.7219, 0.5994, 0.7121, 0.7615, 0.7257, 0.7599, 0.7121, 0.7615, 0.7219, 0.5994, 0.8612, 0.5257, 0.8312, 0.5259, 0.8237, 0.3856, 0.7405, 0.8062, 0.6867, 0.8092, 0.7326, 0.842, 0.6867, 0.8092, 0.7405, 0.8062, 0.7257, 0.7599, 0.7405, 0.8062, 0.6867, 0.8092, 0.7257, 0.7599, 0.6867, 0.8092, 0.7405, 0.8062, 0.7326, 0.842, 0.7121, 0.7615, 0.7257, 0.7599, 0.6867, 0.8092, 0.7257, 0.7599, 0.7121, 0.7615, 0.6867, 0.8092, 0.8237, 0.5734, 0.8695, 0.5732, 0.8469, 0.6081, 0.8695, 0.5732, 0.8237, 0.5734, 0.8312, 0.5259, 0.8312, 0.5259, 0.8612, 0.5257, 0.8695, 0.5732, 0.2312, 0.9359, 0.2979, 0.8443, 0.1895, 0.7724, 0.4722, 0.9963, 0.5478, 0.8532, 0.3756, 0.8748, 0.2979, 0.8441, 0.2312, 0.9357, 0.1895, 0.7724, 0.5478, 0.853, 0.4722, 0.9959, 0.3756, 0.8746, 0.8795, 0.05835, 0.367, 0.0213, 0.8969, 0.005106, 0.367, 0.09341, 0.8795, 0.05835, 0.8969, 0.1096, 0.2979, 0.8443, 0.3365, 0.6371, 0.1895, 0.7724, 0.09331, 0.3751, 0.1895, 0.7724, 0.3365, 0.6371, 0.4956, 0.4066, 0.4753, 0.5663, 0.541, 0.5838, 0.5478, 0.8532, 0.541, 0.5838, 0.4753, 0.5663, 0.4753, 0.5663, 0.3756, 0.8748, 0.5478, 0.8532, 0.3365, 0.6371, 0.1884, 0.3823, 0.09331, 0.3751, 0.3365, 0.637, 0.2979, 0.8441, 0.1895, 0.7724, 0.1895, 0.7724, 0.09331, 0.3751, 0.3365, 0.637, 0.3756, 0.8746, 0.4753, 0.5662, 0.5478, 0.853, 0.4753, 0.5662, 0.4956, 0.4061, 0.541, 0.5837, 0.541, 0.5837, 0.5478, 0.853, 0.4753, 0.5662, 0.1884, 0.3823, 0.3365, 0.637, 0.09331, 0.3751, 0.9883, 0.05835, 0.8969, 0.1096, 0.8795, 0.05835, 0.8969, 0.005106, 0.9883, 0.05835, 0.8795, 0.05835, 0.1774, 0.1621, 0.09331, 0.3751, 0.1884, 0.3823, 0.09331, 0.3751, 0.1774, 0.1617, 0.1884, 0.3823, 0.3739, 0.9705, 0.4722, 0.9963, 0.3756, 0.8748, 0.4722, 0.9959, 0.3739, 0.9702, 0.3756, 0.8746, 0.3218, 0.5884, 0.3017, 0.4431, 0.3366, 0.6003, 0.367, 0.0213, 0.8795, 0.05835, 0.3594, 0.05835, 0.8795, 0.05835, 0.367, 0.09341, 0.3594, 0.05835, 0.3017, 0.4431, 0.3218, 0.5884, 0.3366, 0.6003])
me_unnamed_base_superhigh.materials.append(mat_body)
me_unnamed_base_superhigh.materials.append(mat_wings)
me_unnamed_base_superhigh.materials.append(mat_tail_opaque)
me_unnamed_base_superhigh.update()
arm_armature = bpy.data.armatures.new('Armature')  # bones are not reproduced

# ---- objects
ob_armature = bpy.data.objects.new('Armature', arm_armature)
ob_unnamed_base_superhigh = bpy.data.objects.new('unnamed base superhigh', me_unnamed_base_superhigh)

# ---- transforms, parenting, visibility, modifiers, constraints
ob_armature.location = (0.0, 0.0, 0.0)
ob_unnamed_base_superhigh.parent = ob_armature
ob_unnamed_base_superhigh.location = (0.0, 0.0, 0.0)
_vg = ob_unnamed_base_superhigh.vertex_groups.new(name='frame body')
for _i, _w in zip([0, 1, 2, 3, 4, 5, 6, 7, 8, 9, 10, 11, 12, 13, 14, 15, 16, 17, 18, 19, 20, 21, 22, 23, 24, 25, 26, 27, 28, 29, 30, 31, 32, 33, 34, 35, 36, 37, 38, 39, 40, 41, 42, 43, 44, 45, 46, 47, 48, 49, 50, 51, 52, 53, 54, 55, 56, 57, 58, 59, 60, 61, 62, 63, 64, 65, 66, 67, 68, 69, 70, 71, 72, 73, 74, 75, 76, 268, 269, 270, 271, 272, 273, 300, 301, 302, 303, 304, 305, 306, 307, 308, 309, 310, 311], [1.0, 1.0, 1.0, 1.0, 1.0, 1.0, 1.0, 1.0, 1.0, 1.0, 1.0, 1.0, 1.0, 1.0, 1.0, 1.0, 1.0, 1.0, 1.0, 1.0, 1.0, 1.0, 1.0, 1.0, 1.0, 1.0, 1.0, 1.0, 1.0, 1.0, 1.0, 1.0, 1.0, 1.0, 1.0, 1.0, 1.0, 1.0, 1.0, 1.0, 1.0, 1.0, 1.0, 1.0, 1.0, 1.0, 1.0, 1.0, 1.0, 1.0, 1.0, 1.0, 1.0, 1.0, 1.0, 1.0, 1.0, 1.0, 1.0, 1.0, 1.0, 1.0, 1.0, 0.5, 0.5, 0.5, 0.5, 0.5, 0.5, 0.5, 0.5, 0.5, 0.5, 0.5, 0.5, 0.5, 0.5, 1.0, 0.5, 0.5177, 0.5177, 0.5177, 0.5177, 1.0, 1.0, 1.0, 1.0, 0.5, 0.5, 0.5, 0.5, 0.5, 0.5, 0.5, 0.5]): _vg.add([_i], _w, 'REPLACE')
_vg = ob_unnamed_base_superhigh.vertex_groups.new(name='frame left forewing body')
for _i, _w in zip([63, 64, 65, 66, 67, 68, 69, 89, 90, 91, 92, 93, 94, 269, 280], [0.5, 0.5, 0.5, 0.5, 0.5, 0.5, 0.5, 0.5, 0.5, 0.5, 0.5, 0.5, 0.5, 0.5, 0.5177]): _vg.add([_i], _w, 'REPLACE')
_vg = ob_unnamed_base_superhigh.vertex_groups.new(name='frame neck body')
for _i, _w in zip([70, 71, 72, 73, 74, 113, 114, 115, 116, 117], [0.5, 0.5, 0.5, 0.5, 0.5, 1.0, 0.5, 0.5, 0.5, 0.5]): _vg.add([_i], _w, 'REPLACE')
_vg = ob_unnamed_base_superhigh.vertex_groups.new(name='frame tail')
for _i, _w in zip([75, 76, 270, 271, 272, 273, 288, 289, 290, 291, 304, 305, 306, 307, 308, 309, 310, 311, 314], [0.5, 0.5, 0.4823, 0.4823, 0.4823, 0.4823, 1.0, 1.0, 1.0, 1.0, 0.5, 0.5, 0.5, 0.5, 0.5, 0.5, 0.5, 0.5, 1.0]): _vg.add([_i], _w, 'REPLACE')
_vg = ob_unnamed_base_superhigh.vertex_groups.new(name='frame left backwing01')
for _i, _w in zip([77, 78, 79, 80, 81, 82, 83, 84, 85, 86, 87, 88, 274, 275, 276, 277, 278, 279, 312], [1.0, 1.0, 1.0, 1.0, 1.0, 1.0, 0.5, 0.5, 0.5, 0.5, 0.5, 0.5, 1.0, 1.0, 1.0, 0.5177, 0.5177, 0.5177, 1.0]): _vg.add([_i], _w, 'REPLACE')
_vg = ob_unnamed_base_superhigh.vertex_groups.new(name='frame left backwing tip01')
for _i, _w in zip([83, 84, 85, 86, 87, 88, 154, 155, 277, 278, 292], [0.5, 0.5, 0.5, 0.5, 0.5, 0.5, 1.0, 1.0, 0.4823, 0.4823, 1.0]): _vg.add([_i], _w, 'REPLACE')
_vg = ob_unnamed_base_superhigh.vertex_groups.new(name='frame left forewing mid')
for _i, _w in zip([89, 90, 91, 92, 93, 94, 178, 179, 180, 181, 182, 183, 279, 280, 293, 294], [0.5, 0.5, 0.5, 0.5, 0.5, 0.5, 0.5, 0.5, 0.5, 0.5, 0.5, 0.5, 0.4823, 0.4823, 0.5177, 0.5177]): _vg.add([_i], _w, 'REPLACE')
_vg = ob_unnamed_base_superhigh.vertex_groups.new(name='frame left leg')
for _i, _w in zip([95, 96, 97, 98, 99, 100, 101, 102, 103, 104, 105, 106, 107, 108, 109, 110, 111, 112], [1.0, 1.0, 1.0, 1.0, 1.0, 1.0, 1.0, 1.0, 1.0, 1.0, 1.0, 0.5, 0.5, 0.5, 0.5, 0.5, 0.5, 0.5]): _vg.add([_i], _w, 'REPLACE')
_vg = ob_unnamed_base_superhigh.vertex_groups.new(name='frame left feet')
for _i, _w in zip([106, 107, 108, 109, 110, 111, 112, 156, 157, 158, 159, 160, 161, 162, 163, 164, 165, 166, 167, 168, 169, 170, 171, 172, 173, 174, 175, 176, 177], [0.5, 0.5, 0.5, 0.5, 0.5, 0.5, 0.5, 1.0, 1.0, 1.0, 1.0, 1.0, 1.0, 1.0, 1.0, 1.0, 1.0, 1.0, 1.0, 1.0, 1.0, 1.0, 1.0, 1.0, 1.0, 1.0, 1.0, 1.0, 1.0]): _vg.add([_i], _w, 'REPLACE')
_vg = ob_unnamed_base_superhigh.vertex_groups.new(name='frame neck head')
for _i, _w in zip([114, 115, 116, 117, 184, 185], [0.5, 0.5, 0.5, 0.5, 0.5, 0.5]): _vg.add([_i], _w, 'REPLACE')
_vg = ob_unnamed_base_superhigh.vertex_groups.new(name='frame rt backwing')
for _i, _w in zip([118, 119, 120, 121, 122, 123, 124, 125, 126, 127, 128, 129, 281, 282, 283, 284, 285, 286, 313], [1.0, 1.0, 1.0, 1.0, 1.0, 1.0, 0.5, 0.5, 0.5, 0.5, 0.5, 0.5, 1.0, 1.0, 1.0, 0.5177, 0.5177, 0.5177, 1.0]): _vg.add([_i], _w, 'REPLACE')
_vg = ob_unnamed_base_superhigh.vertex_groups.new(name='frame rt backwing tip')
for _i, _w in zip([124, 125, 126, 127, 128, 129, 186, 187, 284, 285, 295], [0.5, 0.5, 0.5, 0.5, 0.5, 0.5, 1.0, 1.0, 0.4823, 0.4823, 1.0]): _vg.add([_i], _w, 'REPLACE')
_vg = ob_unnamed_base_superhigh.vertex_groups.new(name='frame rt forewing body')
for _i, _w in zip([130, 131, 132, 133, 134, 135, 287], [0.5, 0.5, 0.5, 0.5, 0.5, 0.5, 0.5177]): _vg.add([_i], _w, 'REPLACE')
_vg = ob_unnamed_base_superhigh.vertex_groups.new(name='frame rt forewing mid')
for _i, _w in zip([130, 131, 132, 133, 134, 135, 210, 211, 212, 213, 214, 215, 286, 287, 296, 297], [0.5, 0.5, 0.5, 0.5, 0.5, 0.5, 0.5, 0.5, 0.5, 0.5, 0.5, 0.5, 0.4823, 0.4823, 0.5177, 0.5177]): _vg.add([_i], _w, 'REPLACE')
_vg = ob_unnamed_base_superhigh.vertex_groups.new(name='frame rt leg')
for _i, _w in zip([136, 137, 138, 139, 140, 141, 142, 143, 144, 145, 146, 147, 148, 149, 150, 151, 152, 153], [1.0, 1.0, 1.0, 1.0, 1.0, 1.0, 1.0, 1.0, 1.0, 1.0, 1.0, 0.5, 0.5, 0.5, 0.5, 0.5, 0.5, 0.5]): _vg.add([_i], _w, 'REPLACE')
_vg = ob_unnamed_base_superhigh.vertex_groups.new(name='frame rt feet')
for _i, _w in zip([147, 148, 149, 150, 151, 152, 153, 188, 189, 190, 191, 192, 193, 194, 195, 196, 197, 198, 199, 200, 201, 202, 203, 204, 205, 206, 207, 208, 209], [0.5, 0.5, 0.5, 0.5, 0.5, 0.5, 0.5, 1.0, 1.0, 1.0, 1.0, 1.0, 1.0, 1.0, 1.0, 1.0, 1.0, 1.0, 1.0, 1.0, 1.0, 1.0, 1.0, 1.0, 1.0, 1.0, 1.0, 1.0, 1.0]): _vg.add([_i], _w, 'REPLACE')
_vg = ob_unnamed_base_superhigh.vertex_groups.new(name='frame left forewing tip')
for _i, _w in zip([178, 179, 180, 181, 182, 183, 252, 253, 293, 294, 298], [0.5, 0.5, 0.5, 0.5, 0.5, 0.5, 1.0, 1.0, 0.4823, 0.4823, 1.0]): _vg.add([_i], _w, 'REPLACE')
_vg = ob_unnamed_base_superhigh.vertex_groups.new(name='frame head')
for _i, _w in zip([184, 185, 216, 217, 218, 219, 220, 221, 222, 223, 224, 225, 226, 227, 228, 229, 230, 231, 232, 233, 234, 235, 236, 237, 238, 239, 240, 241, 242, 243, 244, 245, 246, 247, 248, 249, 250, 251], [0.5, 0.5, 1.0, 1.0, 1.0, 1.0, 1.0, 1.0, 1.0, 1.0, 1.0, 1.0, 1.0, 1.0, 1.0, 1.0, 1.0, 1.0, 1.0, 1.0, 1.0, 1.0, 1.0, 1.0, 1.0, 1.0, 1.0, 1.0, 1.0, 1.0, 1.0, 1.0, 1.0, 1.0, 1.0, 1.0, 1.0, 1.0]): _vg.add([_i], _w, 'REPLACE')
_vg = ob_unnamed_base_superhigh.vertex_groups.new(name='frame rt forewing tip')
for _i, _w in zip([210, 211, 212, 213, 214, 215, 254, 255, 296, 297, 299], [0.5, 0.5, 0.5, 0.5, 0.5, 0.5, 1.0, 1.0, 0.4823, 0.4823, 1.0]): _vg.add([_i], _w, 'REPLACE')
_vg = ob_unnamed_base_superhigh.vertex_groups.new(name='frame beak bottom')
_vg.add([256, 257, 258, 259, 260, 261, 262, 263, 264, 265, 266, 267], 1.0, 'REPLACE')
_m = ob_unnamed_base_superhigh.modifiers.new('Armature', 'ARMATURE')
_m.object = ob_armature
_m = ob_unnamed_base_superhigh.modifiers.new('Triangulate', 'TRIANGULATE')
_m.keep_custom_normals = True
_m = ob_unnamed_base_superhigh.modifiers.new('EdgeSplit', 'EDGE_SPLIT')
_m.use_edge_angle = False

# ---- collection membership
col_collection.objects.link(ob_armature)
col_collection.objects.link(ob_unnamed_base_superhigh)

# ---- scene / render settings (as saved in the file)
scene.frame_start = 1; scene.frame_end = 86; scene.frame_set(23)
scene.render.engine = 'BLENDER_EEVEE_NEXT'
scene.render.fps = 30
scene.cycles.sampling_pattern = 'TABULATED_SOBOL'
scene.cycles.use_light_tree = False
scene.view_settings.view_transform = 'Filmic'
bpy.context.view_layer.update()

# ---- added for rendering (the .blend has no active camera and no usable light): camera, sun
cam_auto = bpy.data.cameras.new('AutoCamera')
cam_auto.lens = 50.0
cam_auto.sensor_width = 36.0
cam_auto.clip_end = 3445.66
ob_auto_camera = bpy.data.objects.new('AutoCamera', cam_auto)
scene.collection.objects.link(ob_auto_camera)
ob_auto_camera.location = (181.75, -235.483, 955.404)
ob_auto_camera.rotation_euler = (1.09748, -7.21219e-08, 0.694738)
scene.camera = ob_auto_camera
light_auto_sun = bpy.data.lights.new('AutoSun', 'SUN')
light_auto_sun.energy = 3.0
light_auto_sun.angle = 0.0523599
ob_auto_sun = bpy.data.objects.new('AutoSun', light_auto_sun)
scene.collection.objects.link(ob_auto_sun)
ob_auto_sun.rotation_euler = (0.872665, 0.174533, 0.523599)
bpy.context.view_layer.update()
